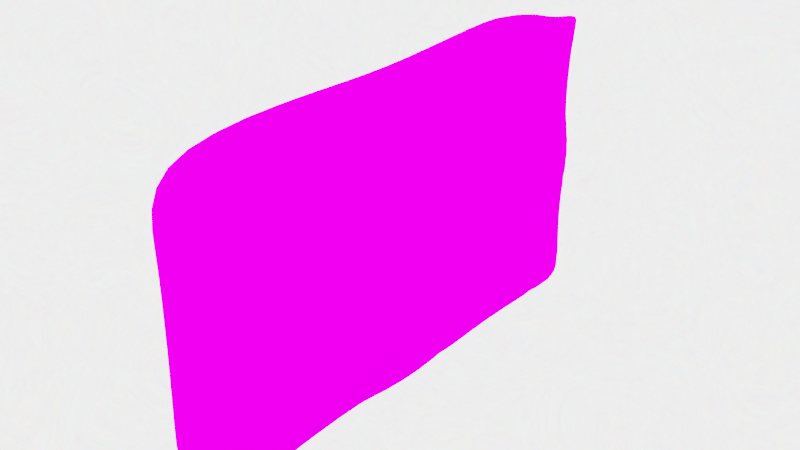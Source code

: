 # Source: sandstone_wall.blend  (saved by Blender 2.93.21; exported with 4.5.12 LTS)
import bpy
from mathutils import Matrix  # noqa: F401  (used for matrix-valued properties, if any)

bpy.ops.wm.read_factory_settings(use_empty=True)
scene = bpy.context.scene
scene.name = 'Scene'

# ---- collections
col_collection = bpy.data.collections.new('Collection'); scene.collection.children.link(col_collection)

# ---- images (referenced by path relative to the original .blend; pixels are not part of the script)
import os
ASSET_DIR = os.environ.get("B2B_ASSET_DIR", "")  # directory of the original .blend (textures are referenced by path, not embedded)
HERE = os.path.dirname(os.path.abspath(__file__))  # packed textures are extracted next to this script under _unpacked/

def load_image(name, relpath, width, height, colorspace="sRGB"):
    """Load a texture the original file referenced (path relative to the .blend, or extracted next to this script)."""
    p = next((c for c in (os.path.join(HERE, relpath), os.path.join(ASSET_DIR, relpath)) if relpath and os.path.exists(c)), "")
    if p:
        img = bpy.data.images.load(p, check_existing=True)
        img.name = name
    else:  # same state as the original file: an image datablock whose file is absent (Cycles renders it pink)
        img = bpy.data.images.new(name, width, height)
        img.source = "FILE"
        img.filepath = "//" + (relpath or name)
    img.colorspace_settings.name = colorspace
    return img
img_sandstone_jpg = load_image('sandstone.jpg', 'sandstone.jpg', 1024, 1024, 'sRGB')

# ---- materials (node trees are filled in below, after node groups)
mat_material_001 = bpy.data.materials.new('Material.001')
mat_material_001.use_transparent_shadow = False

# ---- material node trees
mat_material_001.use_nodes = True; mat_material_001.node_tree.nodes.clear()
_N = mat_material_001.node_tree.nodes; _L = mat_material_001.node_tree.links
n0 = _N.new('ShaderNodeOutputMaterial'); n0.name = 'Material Output'; n0.location = (300, 300)
n1 = _N.new('ShaderNodeBsdfDiffuse'); n1.name = 'Diffuse BSDF'; n1.location = (10, 300)
n1.inputs[1].default_value = 0.5
n2 = _N.new('ShaderNodeTexImage'); n2.name = 'Image Texture'; n2.location = (-280, 275)
n2.image = img_sandstone_jpg
_L.new(n1.outputs[0], n0.inputs[0])
_L.new(n2.outputs[0], n1.inputs[0])
n0.is_active_output = True

# ---- world
world_world = bpy.data.worlds.new('World'); scene.world = world_world
world_world.use_nodes = True; world_world.node_tree.nodes.clear()
_N = world_world.node_tree.nodes; _L = world_world.node_tree.links
n0 = _N.new('ShaderNodeOutputWorld'); n0.name = 'World Output'; n0.location = (300, 300)
n1 = _N.new('ShaderNodeBackground'); n1.name = 'Background'; n1.location = (10, 300)
n1.inputs[1].default_value = 6.1
n2 = _N.new('ShaderNodeTexNoise'); n2.name = 'Noise Texture'; n2.location = (-180, 300)
n2.inputs[2].default_value = 10.1
n2.inputs[3].default_value = 8.9
n2.inputs[4].default_value = 1.0
n2.inputs[8].default_value = 12.0
_L.new(n1.outputs[0], n0.inputs[0])
_L.new(n2.outputs[1], n1.inputs[0])
n0.is_active_output = True
world_world.color = (0.03565, 0.03732, 0.05086)
world_world.use_sun_shadow = False
world_world.sun_shadow_jitter_overblur = 0.0

# ---- meshes
me_cube_001 = bpy.data.meshes.new('Cube.001')
me_cube_001.from_pydata([(-0.1452, -2.868, -1.0), (-0.1452, -2.868, 1.0), (-0.1452, -0.2006, -1.0), (-0.1452, -0.2006, 1.0), (-0.1452, -2.868, 0.0), (-0.1452, -0.2006, 0.0), (-0.1452, -2.868, 0.5), (-0.1452, -0.2006, 0.5), (0.619, -0.2006, 0.5), (0.631, -2.868, 0.5), (-0.1452, -0.2006, -0.5), (0.619, -0.2006, -0.5), (0.619, -2.868, -0.5), (-0.1452, -2.868, -0.5), (-0.1454, -1.567, -0.01153), (-0.1036, -2.332, -0.6364), (-0.2847, -0.6932, 0.4106), (-0.3091, -0.7424, -0.5), (-0.226, -2.367, 0.5564), (0.619, -2.233, -1.0), (0.7939, -2.22, 0.05853), (0.7011, -2.124, 1.0), (0.8136, -1.56, -0.4985), (0.8124, -1.534, 0.4124), (0.6776, -0.8346, 1.0), (0.7982, -0.8675, 0.0), (0.619, -0.9017, -1.0), (-0.1452, -1.524, 1.0), (-0.1452, -0.8153, 1.054), (-0.1452, -2.171, 1.0), (-0.1452, -2.201, 0.0), (-0.1452, -2.199, -1.0), (-0.1665, -0.8249, -0.2476), (-0.1452, -0.8346, -1.0), (-0.1905, -1.416, 0.5311), (-0.182, -1.651, -0.4636), (-0.1452, -1.5, -1.0), (-0.2871, -1.979, 0.3213), (-0.1707, -1.961, 0.5592), (-0.1238, -2.287, 0.3505), (0.2354, -1.529, 0.9841), (0.03221, -0.8198, 1.0), (0.4218, -2.18, 1.0), (0.619, -2.788, -1.0), (0.619, -2.868, -0.8782), (0.6028, -2.868, -1.0), (0.6331, -2.868, 0.9446), (0.6869, -2.788, 1.0), (0.6075, -2.828, 1.0), (0.6028, -2.868, 1.0), (0.6213, -0.2006, -0.8051), (0.6213, -0.4801, -1.0), (0.6232, -0.2006, -1.012), (0.619, -0.2774, 1.0), (0.619, -0.2006, 0.9425), (0.6028, -0.2006, 1.0), (0.641, -0.4349, 0.0), (0.619, -0.2006, -0.2158), (0.6028, -0.2006, 0.0), (0.619, -0.2006, 0.1886), (0.6499, -2.613, 0.05223), (0.6233, -2.868, 0.1291), (0.6204, -2.868, 0.0), (0.619, -2.868, -0.1788), (0.8774, -2.018, 0.476), (0.9336, -2.169, 0.5818), (0.8228, -2.322, 0.5238), (0.8125, -2.239, 0.3421), (0.8045, -0.7694, -0.4045), (0.8234, -0.9197, -0.287), (0.8597, -0.9323, -0.3955), (0.8531, -0.8709, -0.5885), (0.7995, -1.735, -0.00593), (0.8038, -1.531, -0.1564), (0.8632, -1.341, 0.04855), (0.8199, -1.541, 0.208), (0.6935, -0.7181, 0.4818), (0.7609, -0.8993, 0.5099), (0.6204, -2.229, -0.4632), (0.7676, -2.11, -0.5361), (0.619, -1.48, -1.0), (0.6149, -1.555, -0.7836), (0.5804, -1.733, -0.9867), (0.6028, -1.544, -1.0), (0.6536, -1.61, 1.0), (0.7765, -1.534, 0.9346), (0.6776, -1.477, 1.0), (0.6591, -1.534, 1.0), (0.2346, -0.2095, 0.4909), (0.2328, -0.1916, -1.0), (0.2343, -0.2078, 0.009483), (0.2352, -0.1916, 1.0), (0.2334, -0.1907, -0.4986), (0.2389, -2.859, 1.0), (0.2374, -2.848, -0.01582), (0.2147, -2.859, -1.0), (0.2346, -2.857, -0.4763), (0.2442, -2.839, 0.4693), (0.236, -0.8245, 1.109), (0.2379, -2.177, 1.082)], [], [(6, 1, 18), (8, 54, 76), (24, 77, 53), (66, 46, 9), (51, 71, 26), (7, 3, 91, 88), (20, 67, 60), (56, 59, 8, 76, 25), (69, 56, 25), (13, 4, 30, 15), (12, 63, 62, 94, 96), (61, 66, 9), (10, 5, 90, 92), (4, 6, 18, 39), (0, 13, 15), (68, 50, 11), (53, 55, 91, 98, 24), (31, 19, 43, 45, 95, 0), (65, 84, 21), (65, 21, 47), (2, 89, 52, 51, 26, 33), (81, 70, 22), (22, 73, 79), (23, 64, 75), (82, 81, 22, 79, 19), (19, 79, 43), (15, 35, 36, 31), (15, 14, 35), (14, 16, 32), (16, 3, 7), (17, 14, 32), (14, 37, 38, 34), (2, 17, 10), (18, 1, 29), (45, 44, 12, 96, 95), (78, 20, 60, 63, 12), (77, 24, 86, 85, 23), (49, 48, 42, 99, 93), (20, 78, 72), (36, 83, 82, 19, 31), (69, 25, 74), (72, 67, 20), (5, 7, 88, 90), (26, 71, 80), (75, 77, 23), (70, 73, 22), (11, 57, 68), (25, 76, 74), (62, 61, 9, 97, 94), (23, 85, 64), (24, 98, 40, 87, 86), (9, 46, 49, 93, 97), (29, 27, 38, 18), (31, 0, 15), (15, 30, 14), (30, 39, 37, 14), (32, 16, 7, 5), (33, 17, 2), (32, 5, 17), (16, 28, 3), (34, 16, 14), (34, 27, 28, 16), (36, 35, 17), (35, 14, 17), (38, 37, 18), (37, 39, 18), (39, 30, 4), (38, 27, 34), (17, 33, 36), (17, 5, 10), (21, 42, 48, 47), (33, 26, 80, 83, 36), (84, 87, 40, 42, 21), (41, 3, 28), (42, 40, 99), (40, 41, 28, 27), (2, 10, 92, 89), (43, 44, 45), (46, 47, 48, 49), (50, 51, 52), (53, 54, 55), (56, 57, 58, 59), (60, 61, 62, 63), (64, 65, 66, 67), (68, 69, 70, 71), (72, 73, 74, 75), (80, 81, 82, 83), (84, 85, 86, 87), (75, 64, 67, 72), (65, 47, 46, 66), (50, 68, 71, 51), (69, 74, 73, 70), (74, 76, 77, 75), (79, 73, 72, 78), (76, 54, 53, 77), (43, 79, 78, 44), (68, 57, 56, 69), (70, 81, 80, 71), (60, 67, 66, 61), (64, 85, 84, 65), (44, 78, 12), (89, 92, 11, 50, 52), (88, 91, 55, 54, 8), (90, 88, 8, 59, 58), (92, 90, 58, 57, 11), (97, 93, 1, 6), (94, 97, 6, 4), (95, 96, 13, 0), (96, 94, 4, 13), (98, 91, 3, 41), (40, 98, 41), (99, 40, 27, 29), (93, 99, 29, 1)])
_uv = me_cube_001.uv_layers.new(name='UVMap')
_uv.uv.foreach_set('vector', [-0.0004168, 0.4409, -0.0008454, 0.3784, 0.06208, 0.4405, 0.4996, 0.4375, 0.4992, 0.3822, 0.5565, 0.4394, 0.5586, 0.3746, 0.5673, 0.4359, 0.5063, 0.375, 0.694, 0.4362, 0.7492, 0.3802, 0.7496, 0.4358, 0.5075, 0.625, 0.5633, 0.5684, 0.5666, 0.6245, 0.2496, 0.4392, 0.2491, 0.3767, 0.3736, 0.3759, 0.3738, 0.4384, 0.6875, 0.4987, 0.6871, 0.4426, 0.7435, 0.4983, 0.5077, 0.4999, 0.5, 0.4947, 0.4996, 0.4375, 0.556, 0.4391, 0.5625, 0.4996, 0.5629, 0.5544, 0.5077, 0.4999, 0.5625, 0.4996, 0.0004403, 0.5659, 1.174e-05, 0.5034, 0.06257, 0.503, 0.06294, 0.5655, 0.7504, 0.5608, 0.75, 0.5036, 0.7553, 0.4982, 0.8783, 0.4974, 0.8807, 0.5599, 0.7499, 0.4914, 0.694, 0.4362, 0.7496, 0.4358, 0.2504, 0.5642, 0.25, 0.5017, 0.374, 0.5009, 0.3743, 0.5634, 1.174e-05, 0.5034, -0.0004168, 0.4409, 0.06208, 0.4405, 0.06209, 0.441, 0.0008688, 0.6284, 0.0004403, 0.5659, 0.06294, 0.5655, 0.5564, 0.5621, 0.5008, 0.6184, 0.5004, 0.5625, 0.5063, 0.375, 0.4991, 0.3697, 0.4983, 0.2494, 0.5622, 0.2432, 0.5586, 0.3746, 0.6899, 0.8737, 0.6913, 0.6237, 0.7433, 0.6233, 0.7509, 0.6286, 0.7518, 0.7556, 0.7526, 0.8733, 0.6868, 0.4289, 0.6312, 0.3741, 0.6849, 0.3737, 0.6868, 0.4289, 0.6849, 0.3737, 0.7416, 0.3733, 0.5026, 0.875, 0.5017, 0.7518, 0.5009, 0.6303, 0.5075, 0.625, 0.5666, 0.6245, 0.562, 0.8746, 0.6268, 0.6181, 0.569, 0.562, 0.6259, 0.5616, 0.6259, 0.5616, 0.6251, 0.5052, 0.6828, 0.5628, 0.6245, 0.4366, 0.6801, 0.4363, 0.6249, 0.4921, 0.6322, 0.6241, 0.6268, 0.6181, 0.6259, 0.5616, 0.683, 0.5634, 0.6913, 0.6237, 0.6913, 0.6237, 0.6829, 0.5626, 0.7433, 0.6233, 0.06294, 0.5655, 0.127, 0.5651, 0.1291, 0.6275, 0.06354, 0.628, 0.06294, 0.5655, 0.125, 0.5026, 0.127, 0.5651, 0.125, 0.5026, 0.1871, 0.4396, 0.1875, 0.5021, 0.1871, 0.4396, 0.2491, 0.3767, 0.2496, 0.4392, 0.1879, 0.5646, 0.125, 0.5026, 0.1875, 0.5021, 0.125, 0.5026, 0.06232, 0.4407, 0.06256, 0.4405, 0.1251, 0.4401, 0.2509, 0.6267, 0.1879, 0.5646, 0.2504, 0.5642, 0.06208, 0.4405, -0.0008454, 0.3784, 0.04561, 0.3781, 0.7562, 0.6232, 0.7508, 0.6158, 0.7504, 0.5608, 0.8807, 0.5599, 0.8831, 0.6224, 0.6907, 0.5573, 0.6875, 0.4987, 0.7435, 0.4983, 0.75, 0.5036, 0.7504, 0.5608, 0.5672, 0.4348, 0.5586, 0.3746, 0.6188, 0.3742, 0.6241, 0.3811, 0.6245, 0.4366, 0.7491, 0.368, 0.7456, 0.3696, 0.689, 0.3092, 0.6929, 0.249, 0.7483, 0.2489, 0.6875, 0.4987, 0.6901, 0.5569, 0.6314, 0.4991, 0.6244, 0.8742, 0.6268, 0.6294, 0.6322, 0.6241, 0.6913, 0.6237, 0.6899, 0.8737, 0.5629, 0.5544, 0.5625, 0.4996, 0.6174, 0.4992, 0.6314, 0.4991, 0.6871, 0.4426, 0.6875, 0.4987, 0.25, 0.5017, 0.2496, 0.4392, 0.3738, 0.4384, 0.374, 0.5009, 0.5666, 0.6245, 0.5633, 0.5684, 0.6208, 0.6242, 0.6249, 0.4921, 0.5674, 0.4343, 0.6245, 0.4366, 0.569, 0.562, 0.6251, 0.5052, 0.6259, 0.5616, 0.5004, 0.5625, 0.5, 0.5065, 0.5564, 0.5621, 0.5625, 0.4996, 0.5564, 0.4381, 0.6174, 0.4992, 0.7553, 0.4982, 0.7499, 0.4914, 0.7496, 0.4358, 0.8818, 0.4349, 0.8783, 0.4974, 0.6245, 0.4366, 0.6241, 0.3811, 0.6801, 0.4363, 0.5586, 0.3746, 0.5622, 0.2432, 0.6143, 0.2487, 0.6237, 0.3688, 0.6188, 0.3742, 0.7496, 0.4358, 0.7492, 0.3802, 0.7544, 0.3733, 0.8735, 0.3724, 0.8818, 0.4349, 0.04561, 0.3781, 0.1419, 0.3775, 0.06256, 0.4405, 0.06208, 0.4405, 0.06354, 0.628, 0.0008688, 0.6284, 0.06294, 0.5655, 0.06294, 0.5655, 0.06257, 0.503, 0.125, 0.5026, 0.06257, 0.503, 0.06209, 0.441, 0.06232, 0.4407, 0.125, 0.5026, 0.1875, 0.5021, 0.1871, 0.4396, 0.2496, 0.4392, 0.25, 0.5017, 0.1914, 0.6271, 0.1879, 0.5646, 0.2509, 0.6267, 0.1875, 0.5021, 0.25, 0.5017, 0.1879, 0.5646, 0.1871, 0.4396, 0.1811, 0.3772, 0.2491, 0.3767, 0.1251, 0.4401, 0.1871, 0.4396, 0.125, 0.5026, 0.1251, 0.4401, 0.1419, 0.3775, 0.1811, 0.3772, 0.1871, 0.4396, 0.1291, 0.6275, 0.127, 0.5651, 0.1879, 0.5646, 0.127, 0.5651, 0.125, 0.5026, 0.1879, 0.5646, 0.06256, 0.4405, 0.06232, 0.4407, 0.06208, 0.4405, 0.06232, 0.4407, 0.06209, 0.441, 0.06208, 0.4405, 0.06209, 0.441, 0.06257, 0.503, 1.174e-05, 0.5034, 0.06256, 0.4405, 0.1419, 0.3775, 0.1251, 0.4401, 0.1879, 0.5646, 0.1914, 0.6271, 0.1291, 0.6275, 0.1879, 0.5646, 0.25, 0.5017, 0.2504, 0.5642, 0.6849, 0.3737, 0.689, 0.3092, 0.7456, 0.3696, 0.7416, 0.3733, 0.562, 0.8746, 0.5666, 0.6245, 0.6208, 0.6242, 0.6268, 0.6294, 0.6244, 0.8742, 0.6312, 0.3741, 0.6237, 0.3688, 0.6143, 0.2487, 0.689, 0.3092, 0.6849, 0.3737, 0.5639, 0.1826, 0.4974, 0.125, 0.5655, 0.1245, 0.689, 0.3092, 0.6143, 0.2487, 0.6929, 0.249, 0.6143, 0.2487, 0.5639, 0.1826, 0.5655, 0.1245, 0.6047, 0.1243, 0.2509, 0.6267, 0.2504, 0.5642, 0.3743, 0.5634, 0.3741, 0.6259, 0.7433, 0.6233, 0.7509, 0.6233, 0.7509, 0.6286, 0.7492, 0.3802, 0.7459, 0.3766, 0.7491, 0.3733, 0.7491, 0.3733, 0.5009, 0.6251, 0.5075, 0.625, 0.5009, 0.6303, 0.4991, 0.375, 0.4992, 0.3822, 0.4938, 0.375, 0.5077, 0.4999, 0.5001, 0.5083, 0.4947, 0.5, 0.5, 0.4947, 0.7435, 0.4983, 0.7511, 0.492, 0.7553, 0.4982, 0.75, 0.5036, 0.6801, 0.4363, 0.6868, 0.4289, 0.694, 0.4362, 0.6871, 0.4426, 0.5564, 0.5621, 0.5629, 0.5544, 0.569, 0.562, 0.5633, 0.5684, 0.6314, 0.4991, 0.6251, 0.5052, 0.6174, 0.4992, 0.6249, 0.4921, 0.6208, 0.6242, 0.6268, 0.6196, 0.6322, 0.6241, 0.6268, 0.6294, 0.6312, 0.3741, 0.6239, 0.3817, 0.6188, 0.3742, 0.6237, 0.3688, 0.6249, 0.4921, 0.6801, 0.4363, 0.6871, 0.4426, 0.6314, 0.4991, 0.6868, 0.4289, 0.7416, 0.3733, 0.7492, 0.3802, 0.694, 0.4362, 0.5008, 0.6184, 0.5564, 0.5621, 0.5633, 0.5684, 0.5075, 0.625, 0.5629, 0.5544, 0.6174, 0.4992, 0.6251, 0.5052, 0.569, 0.562, 0.6174, 0.4992, 0.5564, 0.4381, 0.5674, 0.4343, 0.6249, 0.4921, 0.6828, 0.5628, 0.6251, 0.5052, 0.6314, 0.4991, 0.6901, 0.5569, 0.5565, 0.4394, 0.4992, 0.3822, 0.5063, 0.375, 0.5673, 0.4359, 0.7433, 0.6233, 0.6829, 0.5626, 0.6905, 0.5566, 0.7508, 0.6158, 0.5564, 0.5621, 0.5, 0.5065, 0.5077, 0.4999, 0.5629, 0.5544, 0.569, 0.562, 0.6268, 0.6181, 0.6208, 0.6242, 0.5633, 0.5684, 0.7435, 0.4983, 0.6871, 0.4426, 0.694, 0.4362, 0.7499, 0.4914, 0.6801, 0.4363, 0.6241, 0.3811, 0.6312, 0.3741, 0.6868, 0.4289, 0.7508, 0.6158, 0.6905, 0.5566, 0.7504, 0.5608, 0.3741, 0.6259, 0.3743, 0.5634, 0.5004, 0.5625, 0.5008, 0.6184, 0.4956, 0.625, 0.3738, 0.4384, 0.3736, 0.3759, 0.4938, 0.375, 0.4992, 0.3822, 0.4996, 0.4375, 0.374, 0.5009, 0.3738, 0.4384, 0.4996, 0.4375, 0.5, 0.4947, 0.4947, 0.5, 0.3743, 0.5634, 0.374, 0.5009, 0.4947, 0.5, 0.5, 0.5065, 0.5004, 0.5625, 0.8818, 0.4349, 0.8735, 0.3724, 0.9991, 0.3716, 0.9996, 0.4341, 0.8783, 0.4974, 0.8818, 0.4349, 0.9996, 0.4341, 1.0, 0.4966, 0.8831, 0.6224, 0.8807, 0.5599, 1.0, 0.5591, 1.001, 0.6216, 0.8807, 0.5599, 0.8783, 0.4974, 1.0, 0.4966, 1.0, 0.5591, 0.5622, 0.2432, 0.4983, 0.2494, 0.4974, 0.125, 0.5639, 0.1826, 0.6143, 0.2487, 0.5622, 0.2432, 0.5639, 0.1826, 0.6929, 0.249, 0.6143, 0.2487, 0.6047, 0.1243, 0.701, 0.1236, 0.7483, 0.2489, 0.6929, 0.249, 0.701, 0.1236, 0.7474, 0.1233])
me_cube_001.materials.append(mat_material_001)
me_cube_001.use_remesh_fix_poles = True
me_cube_001.use_remesh_preserve_attributes = False
me_cube_001.update()

# ---- objects
ob_wall = bpy.data.objects.new('wall', me_cube_001)

# ---- transforms, parenting, visibility, modifiers, constraints
ob_wall.location = (0.0, 8.646, 0.0)
ob_wall.scale = (2.034, 5.608, 4.42)
_m = ob_wall.modifiers.new('Subdivision', 'SUBSURF')

# ---- collection membership
col_collection.objects.link(ob_wall)

# ---- scene / render settings (as saved in the file)
scene.frame_start = 1; scene.frame_end = 250; scene.frame_set(0)
scene.render.engine = 'BLENDER_EEVEE_NEXT'
scene.cycles.use_denoising = False
scene.cycles.samples = 128
scene.cycles.sampling_pattern = 'TABULATED_SOBOL'
scene.cycles.use_adaptive_sampling = False
scene.cycles.use_light_tree = False
scene.view_settings.view_transform = 'Filmic'
bpy.context.view_layer.update()

# ---- added for rendering (the .blend has no active camera and no usable light): camera, sun
cam_auto = bpy.data.cameras.new('AutoCamera')
cam_auto.lens = 50.0
cam_auto.sensor_width = 36.0
cam_auto.clip_end = 1000.0
ob_auto_camera = bpy.data.objects.new('AutoCamera', cam_auto)
scene.collection.objects.link(ob_auto_camera)
ob_auto_camera.location = (17.178, -19.7813, 13.4475)
ob_auto_camera.rotation_euler = (1.09748, -7.21219e-08, 0.694738)
scene.camera = ob_auto_camera
light_auto_sun = bpy.data.lights.new('AutoSun', 'SUN')
light_auto_sun.energy = 3.0
light_auto_sun.angle = 0.0523599
ob_auto_sun = bpy.data.objects.new('AutoSun', light_auto_sun)
scene.collection.objects.link(ob_auto_sun)
ob_auto_sun.rotation_euler = (0.872665, 0.174533, 0.523599)
bpy.context.view_layer.update()
